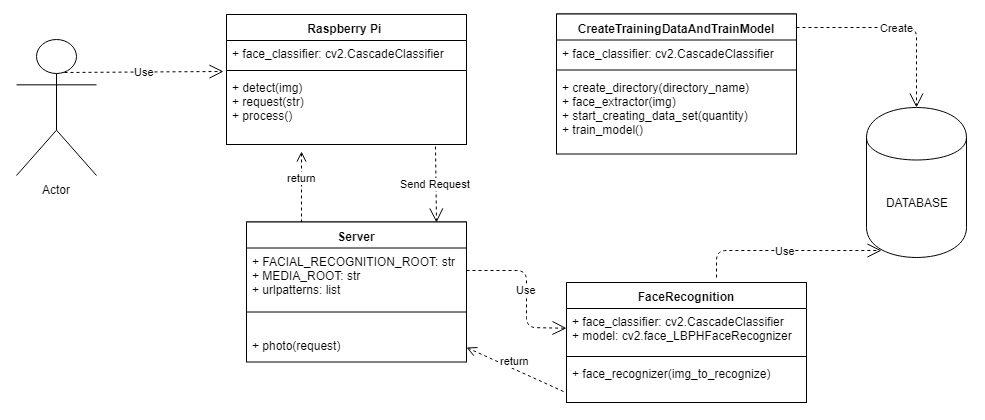

The diagram above was exported from draw.io. Its source (the exported page's mxGraphModel, read from the mxfile embedded in the PNG):
<mxGraphModel dx="1933" dy="564" grid="1" gridSize="10" guides="1" tooltips="1" connect="1" arrows="1" fold="1" page="1" pageScale="1" pageWidth="827" pageHeight="1169" background="#ffffff" math="0" shadow="0">
  <root>
    <mxCell id="0" />
    <mxCell id="1" parent="0" />
    <mxCell id="2" value="DATABASE" style="shape=cylinder;whiteSpace=wrap;html=1;boundedLbl=1;" parent="1" vertex="1">
      <mxGeometry x="630" y="500" width="100" height="150" as="geometry" />
    </mxCell>
    <mxCell id="16" value="CreateTrainingDataAndTrainModel" style="swimlane;fontStyle=1;align=center;verticalAlign=top;childLayout=stackLayout;horizontal=1;startSize=26;horizontalStack=0;resizeParent=1;resizeParentMax=0;resizeLast=0;collapsible=1;marginBottom=0;swimlaneFillColor=#ffffff;" parent="1" vertex="1">
      <mxGeometry x="320" y="406.5" width="240" height="140" as="geometry" />
    </mxCell>
    <mxCell id="17" value="+ face_classifier: cv2.CascadeClassifier" style="text;strokeColor=none;fillColor=none;align=left;verticalAlign=top;spacingLeft=4;spacingRight=4;overflow=hidden;rotatable=0;points=[[0,0.5],[1,0.5]];portConstraint=eastwest;" parent="16" vertex="1">
      <mxGeometry y="26" width="240" height="26" as="geometry" />
    </mxCell>
    <mxCell id="18" value="" style="line;strokeWidth=1;fillColor=none;align=left;verticalAlign=middle;spacingTop=-1;spacingLeft=3;spacingRight=3;rotatable=0;labelPosition=right;points=[];portConstraint=eastwest;" parent="16" vertex="1">
      <mxGeometry y="52" width="240" height="8" as="geometry" />
    </mxCell>
    <mxCell id="19" value="+ create_directory(directory_name)&#10;+ face_extractor(img)&#10;+ start_creating_data_set(quantity)&#10;+ train_model()&#10;&#10;" style="text;strokeColor=none;fillColor=none;align=left;verticalAlign=top;spacingLeft=4;spacingRight=4;overflow=hidden;rotatable=0;points=[[0,0.5],[1,0.5]];portConstraint=eastwest;" parent="16" vertex="1">
      <mxGeometry y="60" width="240" height="80" as="geometry" />
    </mxCell>
    <mxCell id="20" value="FaceRecognition&#10;" style="swimlane;fontStyle=1;align=center;verticalAlign=top;childLayout=stackLayout;horizontal=1;startSize=26;horizontalStack=0;resizeParent=1;resizeParentMax=0;resizeLast=0;collapsible=1;marginBottom=0;swimlaneFillColor=#ffffff;" parent="1" vertex="1">
      <mxGeometry x="330" y="675" width="240" height="120" as="geometry" />
    </mxCell>
    <mxCell id="21" value="+ face_classifier: cv2.CascadeClassifier&#10;+ model: cv2.face_LBPHFaceRecognizer&#10;" style="text;strokeColor=none;fillColor=none;align=left;verticalAlign=top;spacingLeft=4;spacingRight=4;overflow=hidden;rotatable=0;points=[[0,0.5],[1,0.5]];portConstraint=eastwest;" parent="20" vertex="1">
      <mxGeometry y="26" width="240" height="44" as="geometry" />
    </mxCell>
    <mxCell id="22" value="" style="line;strokeWidth=1;fillColor=none;align=left;verticalAlign=middle;spacingTop=-1;spacingLeft=3;spacingRight=3;rotatable=0;labelPosition=right;points=[];portConstraint=eastwest;" parent="20" vertex="1">
      <mxGeometry y="70" width="240" height="8" as="geometry" />
    </mxCell>
    <mxCell id="23" value="+ face_recognizer(img_to_recognize)" style="text;strokeColor=none;fillColor=none;align=left;verticalAlign=top;spacingLeft=4;spacingRight=4;overflow=hidden;rotatable=0;points=[[0,0.5],[1,0.5]];portConstraint=eastwest;" parent="20" vertex="1">
      <mxGeometry y="78" width="240" height="42" as="geometry" />
    </mxCell>
    <mxCell id="39" value="Use" style="endArrow=open;endSize=12;dashed=1;html=1;entryX=0.15;entryY=0.95;entryPerimeter=0;" parent="20" target="2" edge="1">
      <mxGeometry width="160" relative="1" as="geometry">
        <mxPoint x="150" y="-5" as="sourcePoint" />
        <mxPoint x="310" y="-5" as="targetPoint" />
        <Array as="points">
          <mxPoint x="150" y="-32" />
        </Array>
      </mxGeometry>
    </mxCell>
    <mxCell id="41" value="Raspberry Pi " style="swimlane;fontStyle=1;align=center;verticalAlign=top;childLayout=stackLayout;horizontal=1;startSize=26;horizontalStack=0;resizeParent=1;resizeParentMax=0;resizeLast=0;collapsible=1;marginBottom=0;swimlaneFillColor=#ffffff;" parent="1" vertex="1">
      <mxGeometry x="-10" y="407" width="240" height="130" as="geometry" />
    </mxCell>
    <mxCell id="42" value="+ face_classifier: cv2.CascadeClassifier" style="text;strokeColor=none;fillColor=none;align=left;verticalAlign=top;spacingLeft=4;spacingRight=4;overflow=hidden;rotatable=0;points=[[0,0.5],[1,0.5]];portConstraint=eastwest;" parent="41" vertex="1">
      <mxGeometry y="26" width="240" height="26" as="geometry" />
    </mxCell>
    <mxCell id="43" value="" style="line;strokeWidth=1;fillColor=none;align=left;verticalAlign=middle;spacingTop=-1;spacingLeft=3;spacingRight=3;rotatable=0;labelPosition=right;points=[];portConstraint=eastwest;" parent="41" vertex="1">
      <mxGeometry y="52" width="240" height="8" as="geometry" />
    </mxCell>
    <mxCell id="44" value="+ detect(img)&#10;+ request(str)&#10;+ process()&#10;" style="text;strokeColor=none;fillColor=none;align=left;verticalAlign=top;spacingLeft=4;spacingRight=4;overflow=hidden;rotatable=0;points=[[0,0.5],[1,0.5]];portConstraint=eastwest;" parent="41" vertex="1">
      <mxGeometry y="60" width="240" height="70" as="geometry" />
    </mxCell>
    <mxCell id="45" value="Actor" style="shape=umlActor;verticalLabelPosition=bottom;labelBackgroundColor=#ffffff;verticalAlign=top;html=1;" parent="1" vertex="1">
      <mxGeometry x="-220" y="432" width="80" height="136" as="geometry" />
    </mxCell>
    <mxCell id="48" value="Use" style="endArrow=open;endSize=12;dashed=1;html=1;exitX=0.6;exitY=0.246;exitPerimeter=0;entryX=-0.012;entryY=-0.043;entryPerimeter=0;" parent="1" source="45" target="44" edge="1">
      <mxGeometry width="160" relative="1" as="geometry">
        <mxPoint x="-300" y="582" as="sourcePoint" />
        <mxPoint x="-360" y="580" as="targetPoint" />
      </mxGeometry>
    </mxCell>
    <mxCell id="49" value="Send Request" style="endArrow=open;endSize=12;dashed=1;html=1;exitX=0.871;exitY=1.029;exitPerimeter=0;entryX=0.864;entryY=0.003;entryPerimeter=0;" parent="1" source="44" target="59" edge="1">
      <mxGeometry width="160" relative="1" as="geometry">
        <mxPoint x="-10" y="580" as="sourcePoint" />
        <mxPoint x="260" y="590" as="targetPoint" />
        <Array as="points" />
      </mxGeometry>
    </mxCell>
    <mxCell id="50" value="Use" style="endArrow=open;endSize=12;dashed=1;html=1;exitX=1;exitY=0.5;" parent="1" source="64" target="21" edge="1">
      <mxGeometry width="160" relative="1" as="geometry">
        <mxPoint x="240.66666666666652" y="579" as="sourcePoint" />
        <mxPoint x="380" y="580" as="targetPoint" />
        <Array as="points">
          <mxPoint x="290" y="663" />
          <mxPoint x="290" y="720" />
        </Array>
      </mxGeometry>
    </mxCell>
    <mxCell id="52" value="return" style="html=1;verticalAlign=bottom;endArrow=open;dashed=1;endSize=8;entryX=1;entryY=0.5;" parent="1" target="62" edge="1">
      <mxGeometry relative="1" as="geometry">
        <mxPoint x="327" y="784" as="sourcePoint" />
        <mxPoint x="260" y="810" as="targetPoint" />
        <Array as="points" />
      </mxGeometry>
    </mxCell>
    <mxCell id="53" value="return" style="html=1;verticalAlign=bottom;endArrow=open;dashed=1;endSize=8;exitX=0.25;exitY=0;" parent="1" source="59" edge="1">
      <mxGeometry relative="1" as="geometry">
        <mxPoint x="-40" y="670" as="sourcePoint" />
        <mxPoint x="65" y="544" as="targetPoint" />
      </mxGeometry>
    </mxCell>
    <mxCell id="54" value="Create" style="endArrow=open;endSize=12;dashed=1;html=1;entryX=0.5;entryY=0;" parent="1" target="2" edge="1">
      <mxGeometry width="160" relative="1" as="geometry">
        <mxPoint x="560" y="420" as="sourcePoint" />
        <mxPoint x="720" y="420" as="targetPoint" />
        <Array as="points">
          <mxPoint x="680" y="420" />
        </Array>
      </mxGeometry>
    </mxCell>
    <mxCell id="59" value="Server&#10;" style="swimlane;fontStyle=1;align=center;verticalAlign=top;childLayout=stackLayout;horizontal=1;startSize=26;horizontalStack=0;resizeParent=1;resizeParentMax=0;resizeLast=0;collapsible=1;marginBottom=0;swimlaneFillColor=#ffffff;" parent="1" vertex="1">
      <mxGeometry x="10" y="614.5" width="220" height="140" as="geometry" />
    </mxCell>
    <mxCell id="64" value="+ FACIAL_RECOGNITION_ROOT: str&#10;+ MEDIA_ROOT: str&#10;+ urlpatterns: list&#10;..........&#10;" style="text;strokeColor=none;fillColor=none;align=left;verticalAlign=top;spacingLeft=4;spacingRight=4;overflow=hidden;rotatable=0;points=[[0,0.5],[1,0.5]];portConstraint=eastwest;" parent="59" vertex="1">
      <mxGeometry y="26" width="220" height="44" as="geometry" />
    </mxCell>
    <mxCell id="61" value="" style="line;strokeWidth=1;fillColor=none;align=left;verticalAlign=middle;spacingTop=-1;spacingLeft=3;spacingRight=3;rotatable=0;labelPosition=right;points=[];portConstraint=eastwest;" parent="59" vertex="1">
      <mxGeometry y="70" width="220" height="40" as="geometry" />
    </mxCell>
    <mxCell id="62" value="+ photo(request)" style="text;strokeColor=none;fillColor=none;align=left;verticalAlign=top;spacingLeft=4;spacingRight=4;overflow=hidden;rotatable=0;points=[[0,0.5],[1,0.5]];portConstraint=eastwest;" parent="59" vertex="1">
      <mxGeometry y="110" width="220" height="30" as="geometry" />
    </mxCell>
  </root>
</mxGraphModel>